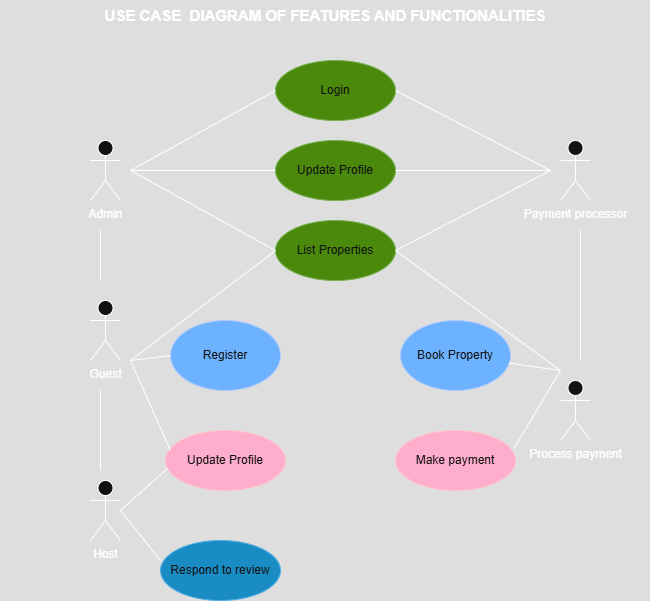

The diagram above was exported from draw.io. Its source (the exported page's mxGraphModel, read from the mxfile embedded in the PNG):
<mxGraphModel dx="1194" dy="567" grid="1" gridSize="10" guides="1" tooltips="1" connect="1" arrows="1" fold="1" page="1" pageScale="1" pageWidth="850" pageHeight="1100" math="0" shadow="0">
  <root>
    <mxCell id="0" />
    <mxCell id="1" parent="0" />
    <mxCell id="Bll2yoPMy-ev4CLpetGv-1" value="&lt;b&gt;&lt;font style=&quot;font-size: 15px;&quot;&gt;USE CASE&amp;nbsp; DIAGRAM OF FEATURES AND FUNCTIONALITIES&lt;/font&gt;&lt;/b&gt;" style="text;html=1;align=center;verticalAlign=middle;whiteSpace=wrap;rounded=0;" vertex="1" parent="1">
      <mxGeometry x="90" y="30" width="650" height="30" as="geometry" />
    </mxCell>
    <mxCell id="Bll2yoPMy-ev4CLpetGv-2" value="Login" style="ellipse;whiteSpace=wrap;html=1;fillColor=#60a917;fontColor=#ffffff;strokeColor=#2D7600;" vertex="1" parent="1">
      <mxGeometry x="365" y="90" width="120" height="60" as="geometry" />
    </mxCell>
    <mxCell id="Bll2yoPMy-ev4CLpetGv-3" value="Update Profile" style="ellipse;whiteSpace=wrap;html=1;fillColor=#60a917;fontColor=#ffffff;strokeColor=#2D7600;" vertex="1" parent="1">
      <mxGeometry x="365" y="170" width="120" height="60" as="geometry" />
    </mxCell>
    <mxCell id="Bll2yoPMy-ev4CLpetGv-4" value="List Properties" style="ellipse;whiteSpace=wrap;html=1;fillColor=#60a917;fontColor=#ffffff;strokeColor=#2D7600;" vertex="1" parent="1">
      <mxGeometry x="365" y="250" width="120" height="60" as="geometry" />
    </mxCell>
    <mxCell id="Bll2yoPMy-ev4CLpetGv-5" value="Admin" style="shape=umlActor;verticalLabelPosition=bottom;verticalAlign=top;html=1;outlineConnect=0;" vertex="1" parent="1">
      <mxGeometry x="180" y="170" width="30" height="60" as="geometry" />
    </mxCell>
    <mxCell id="Bll2yoPMy-ev4CLpetGv-6" value="Payment processor" style="shape=umlActor;verticalLabelPosition=bottom;verticalAlign=top;html=1;outlineConnect=0;" vertex="1" parent="1">
      <mxGeometry x="650" y="170" width="30" height="60" as="geometry" />
    </mxCell>
    <mxCell id="Bll2yoPMy-ev4CLpetGv-8" value="" style="endArrow=none;html=1;rounded=0;entryX=0;entryY=0.5;entryDx=0;entryDy=0;" edge="1" parent="1" target="Bll2yoPMy-ev4CLpetGv-2">
      <mxGeometry width="50" height="50" relative="1" as="geometry">
        <mxPoint x="220" y="200" as="sourcePoint" />
        <mxPoint x="360" y="120" as="targetPoint" />
      </mxGeometry>
    </mxCell>
    <mxCell id="Bll2yoPMy-ev4CLpetGv-9" value="" style="endArrow=none;html=1;rounded=0;entryX=0;entryY=0.5;entryDx=0;entryDy=0;" edge="1" parent="1" target="Bll2yoPMy-ev4CLpetGv-3">
      <mxGeometry width="50" height="50" relative="1" as="geometry">
        <mxPoint x="220" y="200" as="sourcePoint" />
        <mxPoint x="320" y="180" as="targetPoint" />
      </mxGeometry>
    </mxCell>
    <mxCell id="Bll2yoPMy-ev4CLpetGv-10" value="" style="endArrow=none;html=1;rounded=0;entryX=0;entryY=0.5;entryDx=0;entryDy=0;" edge="1" parent="1" target="Bll2yoPMy-ev4CLpetGv-4">
      <mxGeometry width="50" height="50" relative="1" as="geometry">
        <mxPoint x="220" y="200" as="sourcePoint" />
        <mxPoint x="300" y="210" as="targetPoint" />
      </mxGeometry>
    </mxCell>
    <mxCell id="Bll2yoPMy-ev4CLpetGv-11" value="" style="endArrow=none;html=1;rounded=0;exitX=1;exitY=0.5;exitDx=0;exitDy=0;" edge="1" parent="1" source="Bll2yoPMy-ev4CLpetGv-2">
      <mxGeometry width="50" height="50" relative="1" as="geometry">
        <mxPoint x="540" y="170" as="sourcePoint" />
        <mxPoint x="640" y="200" as="targetPoint" />
      </mxGeometry>
    </mxCell>
    <mxCell id="Bll2yoPMy-ev4CLpetGv-12" value="" style="endArrow=none;html=1;rounded=0;exitX=1;exitY=0.5;exitDx=0;exitDy=0;" edge="1" parent="1" source="Bll2yoPMy-ev4CLpetGv-3">
      <mxGeometry width="50" height="50" relative="1" as="geometry">
        <mxPoint x="530" y="250" as="sourcePoint" />
        <mxPoint x="640" y="200" as="targetPoint" />
      </mxGeometry>
    </mxCell>
    <mxCell id="Bll2yoPMy-ev4CLpetGv-13" value="" style="endArrow=none;html=1;rounded=0;exitX=1;exitY=0.5;exitDx=0;exitDy=0;" edge="1" parent="1" source="Bll2yoPMy-ev4CLpetGv-4">
      <mxGeometry width="50" height="50" relative="1" as="geometry">
        <mxPoint x="530" y="280" as="sourcePoint" />
        <mxPoint x="640" y="200" as="targetPoint" />
      </mxGeometry>
    </mxCell>
    <mxCell id="Bll2yoPMy-ev4CLpetGv-14" value="Register" style="ellipse;whiteSpace=wrap;html=1;fillColor=#0050ef;fontColor=#ffffff;strokeColor=#001DBC;" vertex="1" parent="1">
      <mxGeometry x="260" y="350" width="110" height="70" as="geometry" />
    </mxCell>
    <mxCell id="Bll2yoPMy-ev4CLpetGv-15" value="Book Property" style="ellipse;whiteSpace=wrap;html=1;fillColor=#0050ef;fontColor=#ffffff;strokeColor=#001DBC;" vertex="1" parent="1">
      <mxGeometry x="490" y="350" width="110" height="70" as="geometry" />
    </mxCell>
    <mxCell id="Bll2yoPMy-ev4CLpetGv-16" value="Guest" style="shape=umlActor;verticalLabelPosition=bottom;verticalAlign=top;html=1;outlineConnect=0;" vertex="1" parent="1">
      <mxGeometry x="180" y="330" width="30" height="60" as="geometry" />
    </mxCell>
    <mxCell id="Bll2yoPMy-ev4CLpetGv-17" value="Process payment" style="shape=umlActor;verticalLabelPosition=bottom;verticalAlign=top;html=1;outlineConnect=0;" vertex="1" parent="1">
      <mxGeometry x="650" y="410" width="30" height="60" as="geometry" />
    </mxCell>
    <mxCell id="Bll2yoPMy-ev4CLpetGv-18" value="Update Profile" style="ellipse;whiteSpace=wrap;html=1;fillColor=#a20025;fontColor=#ffffff;strokeColor=#6F0000;" vertex="1" parent="1">
      <mxGeometry x="255" y="460" width="120" height="60" as="geometry" />
    </mxCell>
    <mxCell id="Bll2yoPMy-ev4CLpetGv-19" value="Make payment" style="ellipse;whiteSpace=wrap;html=1;fillColor=#a20025;fontColor=#ffffff;strokeColor=#6F0000;" vertex="1" parent="1">
      <mxGeometry x="485" y="460" width="120" height="60" as="geometry" />
    </mxCell>
    <mxCell id="Bll2yoPMy-ev4CLpetGv-20" value="Respond to review" style="ellipse;whiteSpace=wrap;html=1;fillColor=#1ba1e2;fontColor=#ffffff;strokeColor=#006EAF;" vertex="1" parent="1">
      <mxGeometry x="250" y="570" width="120" height="60" as="geometry" />
    </mxCell>
    <mxCell id="Bll2yoPMy-ev4CLpetGv-21" value="Host" style="shape=umlActor;verticalLabelPosition=bottom;verticalAlign=top;html=1;outlineConnect=0;" vertex="1" parent="1">
      <mxGeometry x="180" y="510" width="30" height="60" as="geometry" />
    </mxCell>
    <mxCell id="Bll2yoPMy-ev4CLpetGv-24" value="" style="endArrow=none;html=1;rounded=0;entryX=0;entryY=0.5;entryDx=0;entryDy=0;" edge="1" parent="1" target="Bll2yoPMy-ev4CLpetGv-4">
      <mxGeometry width="50" height="50" relative="1" as="geometry">
        <mxPoint x="220" y="390" as="sourcePoint" />
        <mxPoint x="300" y="290" as="targetPoint" />
      </mxGeometry>
    </mxCell>
    <mxCell id="Bll2yoPMy-ev4CLpetGv-25" value="" style="endArrow=none;html=1;rounded=0;entryX=0.042;entryY=0.333;entryDx=0;entryDy=0;entryPerimeter=0;" edge="1" parent="1" target="Bll2yoPMy-ev4CLpetGv-18">
      <mxGeometry width="50" height="50" relative="1" as="geometry">
        <mxPoint x="220" y="390" as="sourcePoint" />
        <mxPoint x="290" y="415" as="targetPoint" />
      </mxGeometry>
    </mxCell>
    <mxCell id="Bll2yoPMy-ev4CLpetGv-26" value="" style="endArrow=none;html=1;rounded=0;entryX=0;entryY=0.5;entryDx=0;entryDy=0;" edge="1" parent="1" target="Bll2yoPMy-ev4CLpetGv-14">
      <mxGeometry width="50" height="50" relative="1" as="geometry">
        <mxPoint x="220" y="390" as="sourcePoint" />
        <mxPoint x="270" y="340" as="targetPoint" />
      </mxGeometry>
    </mxCell>
    <mxCell id="Bll2yoPMy-ev4CLpetGv-27" value="" style="endArrow=none;html=1;rounded=0;exitX=1;exitY=0.5;exitDx=0;exitDy=0;" edge="1" parent="1" source="Bll2yoPMy-ev4CLpetGv-4">
      <mxGeometry width="50" height="50" relative="1" as="geometry">
        <mxPoint x="570" y="340" as="sourcePoint" />
        <mxPoint x="650" y="400" as="targetPoint" />
      </mxGeometry>
    </mxCell>
    <mxCell id="Bll2yoPMy-ev4CLpetGv-28" value="" style="endArrow=none;html=1;rounded=0;exitX=0.99;exitY=0.291;exitDx=0;exitDy=0;exitPerimeter=0;" edge="1" parent="1" source="Bll2yoPMy-ev4CLpetGv-19">
      <mxGeometry width="50" height="50" relative="1" as="geometry">
        <mxPoint x="600" y="450" as="sourcePoint" />
        <mxPoint x="650" y="400" as="targetPoint" />
      </mxGeometry>
    </mxCell>
    <mxCell id="Bll2yoPMy-ev4CLpetGv-29" value="" style="endArrow=none;html=1;rounded=0;" edge="1" parent="1" source="Bll2yoPMy-ev4CLpetGv-15">
      <mxGeometry width="50" height="50" relative="1" as="geometry">
        <mxPoint x="600" y="450" as="sourcePoint" />
        <mxPoint x="650" y="400" as="targetPoint" />
      </mxGeometry>
    </mxCell>
    <mxCell id="Bll2yoPMy-ev4CLpetGv-30" value="" style="endArrow=none;html=1;rounded=0;entryX=0.018;entryY=0.631;entryDx=0;entryDy=0;entryPerimeter=0;" edge="1" parent="1" target="Bll2yoPMy-ev4CLpetGv-18">
      <mxGeometry width="50" height="50" relative="1" as="geometry">
        <mxPoint x="210" y="540" as="sourcePoint" />
        <mxPoint x="260" y="490" as="targetPoint" />
      </mxGeometry>
    </mxCell>
    <mxCell id="Bll2yoPMy-ev4CLpetGv-31" value="" style="endArrow=none;html=1;rounded=0;entryX=0;entryY=0.333;entryDx=0;entryDy=0;entryPerimeter=0;" edge="1" parent="1" target="Bll2yoPMy-ev4CLpetGv-20">
      <mxGeometry width="50" height="50" relative="1" as="geometry">
        <mxPoint x="210" y="540" as="sourcePoint" />
        <mxPoint x="270" y="515" as="targetPoint" />
      </mxGeometry>
    </mxCell>
    <mxCell id="Bll2yoPMy-ev4CLpetGv-32" value="" style="endArrow=none;html=1;rounded=0;" edge="1" parent="1">
      <mxGeometry width="50" height="50" relative="1" as="geometry">
        <mxPoint x="190" y="310" as="sourcePoint" />
        <mxPoint x="190" y="260" as="targetPoint" />
      </mxGeometry>
    </mxCell>
    <mxCell id="Bll2yoPMy-ev4CLpetGv-33" value="" style="endArrow=none;html=1;rounded=0;" edge="1" parent="1">
      <mxGeometry width="50" height="50" relative="1" as="geometry">
        <mxPoint x="190" y="500" as="sourcePoint" />
        <mxPoint x="190" y="420" as="targetPoint" />
      </mxGeometry>
    </mxCell>
    <mxCell id="Bll2yoPMy-ev4CLpetGv-34" value="" style="endArrow=none;html=1;rounded=0;" edge="1" parent="1">
      <mxGeometry width="50" height="50" relative="1" as="geometry">
        <mxPoint x="670" y="390" as="sourcePoint" />
        <mxPoint x="670" y="260" as="targetPoint" />
      </mxGeometry>
    </mxCell>
  </root>
</mxGraphModel>